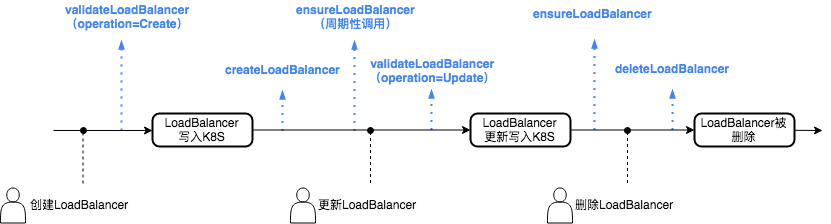

The diagram above was exported from draw.io. Its source (the exported page's mxGraphModel, read from the mxfile embedded in the PNG):
<mxGraphModel dx="918" dy="575" grid="1" gridSize="10" guides="1" tooltips="1" connect="1" arrows="1" fold="1" page="1" pageScale="1" pageWidth="1100" pageHeight="850" background="#ffffff" math="0" shadow="0">
  <root>
    <mxCell id="0" />
    <mxCell id="1" parent="0" />
    <mxCell id="8VmOzqUJmogO5Ty4PTz3-36" value="" style="endArrow=classic;html=1;" parent="1" edge="1" source="dyyo3kN7YFkpLHWcx84k-43">
      <mxGeometry width="50" height="50" relative="1" as="geometry">
        <mxPoint x="161" y="240" as="sourcePoint" />
        <mxPoint x="930" y="240" as="targetPoint" />
      </mxGeometry>
    </mxCell>
    <mxCell id="8VmOzqUJmogO5Ty4PTz3-37" value="" style="endArrow=oval;dashed=1;html=1;endFill=1;" parent="1" edge="1">
      <mxGeometry width="50" height="50" relative="1" as="geometry">
        <mxPoint x="190.5" y="293" as="sourcePoint" />
        <mxPoint x="190.5" y="240" as="targetPoint" />
      </mxGeometry>
    </mxCell>
    <mxCell id="8VmOzqUJmogO5Ty4PTz3-39" value="创建LoadBalancer" style="text;html=1;resizable=0;points=[];autosize=1;align=left;verticalAlign=top;spacingTop=-4;" parent="1" vertex="1">
      <mxGeometry x="136" y="305" width="110" height="20" as="geometry" />
    </mxCell>
    <mxCell id="dyyo3kN7YFkpLHWcx84k-1" value="" style="shape=actor;whiteSpace=wrap;html=1;" vertex="1" parent="1">
      <mxGeometry x="108" y="297.5" width="25" height="35" as="geometry" />
    </mxCell>
    <mxCell id="dyyo3kN7YFkpLHWcx84k-5" value="validateLoadBalancer&lt;br&gt;（operation=Create）&lt;br&gt;" style="text;html=1;resizable=0;points=[];autosize=1;align=center;verticalAlign=top;spacingTop=-4;fontColor=#4284F3;fontStyle=1;strokeColor=none;strokeWidth=1;perimeterSpacing=0;" vertex="1" parent="1">
      <mxGeometry x="170" y="110" width="130" height="30" as="geometry" />
    </mxCell>
    <mxCell id="dyyo3kN7YFkpLHWcx84k-10" value="" style="edgeStyle=orthogonalEdgeStyle;fontSize=12;html=1;endArrow=blockThin;endFill=1;rounded=0;strokeWidth=2;endSize=4;startSize=4;dashed=1;dashPattern=1 3;strokeColor=#4284F3;startArrow=none;startFill=0;" edge="1" parent="1">
      <mxGeometry width="100" relative="1" as="geometry">
        <mxPoint x="229" y="240" as="sourcePoint" />
        <mxPoint x="229" y="150" as="targetPoint" />
      </mxGeometry>
    </mxCell>
    <mxCell id="dyyo3kN7YFkpLHWcx84k-14" value="LoadBalancer&lt;br&gt;写入K8S&lt;br&gt;" style="rounded=1;whiteSpace=wrap;html=1;absoluteArcSize=1;arcSize=14;strokeWidth=2;fontColor=#000000;align=center;" vertex="1" parent="1">
      <mxGeometry x="260" y="223" width="100" height="33" as="geometry" />
    </mxCell>
    <mxCell id="dyyo3kN7YFkpLHWcx84k-15" value="" style="endArrow=classic;html=1;entryX=0;entryY=0.5;entryDx=0;entryDy=0;" edge="1" parent="1" target="dyyo3kN7YFkpLHWcx84k-14">
      <mxGeometry width="50" height="50" relative="1" as="geometry">
        <mxPoint x="161" y="240" as="sourcePoint" />
        <mxPoint x="751" y="240" as="targetPoint" />
      </mxGeometry>
    </mxCell>
    <mxCell id="dyyo3kN7YFkpLHWcx84k-16" value="" style="edgeStyle=orthogonalEdgeStyle;fontSize=12;html=1;endArrow=blockThin;endFill=1;rounded=0;strokeWidth=2;endSize=4;startSize=4;dashed=1;dashPattern=1 3;strokeColor=#4284F3;startArrow=none;startFill=0;" edge="1" parent="1">
      <mxGeometry width="100" relative="1" as="geometry">
        <mxPoint x="390" y="240.5" as="sourcePoint" />
        <mxPoint x="390" y="200" as="targetPoint" />
      </mxGeometry>
    </mxCell>
    <mxCell id="dyyo3kN7YFkpLHWcx84k-17" value="createLoadBalancer" style="text;html=1;resizable=0;points=[];autosize=1;align=center;verticalAlign=top;spacingTop=-4;fontColor=#4284F3;fontStyle=1" vertex="1" parent="1">
      <mxGeometry x="330" y="170" width="120" height="20" as="geometry" />
    </mxCell>
    <mxCell id="dyyo3kN7YFkpLHWcx84k-20" value="更新LoadBalancer" style="text;html=1;resizable=0;points=[];autosize=1;align=left;verticalAlign=top;spacingTop=-4;" vertex="1" parent="1">
      <mxGeometry x="423.5" y="305" width="110" height="20" as="geometry" />
    </mxCell>
    <mxCell id="dyyo3kN7YFkpLHWcx84k-21" value="" style="shape=actor;whiteSpace=wrap;html=1;" vertex="1" parent="1">
      <mxGeometry x="398" y="297.5" width="25" height="35" as="geometry" />
    </mxCell>
    <mxCell id="dyyo3kN7YFkpLHWcx84k-22" value="" style="endArrow=oval;dashed=1;html=1;endFill=1;" edge="1" parent="1">
      <mxGeometry width="50" height="50" relative="1" as="geometry">
        <mxPoint x="478" y="292.5" as="sourcePoint" />
        <mxPoint x="478" y="239.5" as="targetPoint" />
      </mxGeometry>
    </mxCell>
    <mxCell id="dyyo3kN7YFkpLHWcx84k-24" value="" style="edgeStyle=orthogonalEdgeStyle;fontSize=12;html=1;endArrow=blockThin;endFill=1;rounded=0;strokeWidth=2;endSize=4;startSize=4;dashed=1;dashPattern=1 3;strokeColor=#4284F3;" edge="1" parent="1">
      <mxGeometry width="100" relative="1" as="geometry">
        <mxPoint x="539" y="239.5" as="sourcePoint" />
        <mxPoint x="539" y="199" as="targetPoint" />
      </mxGeometry>
    </mxCell>
    <mxCell id="dyyo3kN7YFkpLHWcx84k-25" value="validateLoadBalancer&lt;br&gt;（operation=Update）&lt;br&gt;" style="text;html=1;resizable=0;points=[];autosize=1;align=center;verticalAlign=top;spacingTop=-4;fontColor=#4284F3;fontStyle=1" vertex="1" parent="1">
      <mxGeometry x="470" y="164" width="140" height="30" as="geometry" />
    </mxCell>
    <mxCell id="dyyo3kN7YFkpLHWcx84k-26" value="" style="edgeStyle=orthogonalEdgeStyle;fontSize=12;html=1;endArrow=blockThin;endFill=1;rounded=0;strokeWidth=2;endSize=4;startSize=4;dashed=1;dashPattern=1 3;strokeColor=#4284F3;" edge="1" parent="1">
      <mxGeometry width="100" relative="1" as="geometry">
        <mxPoint x="702" y="239.5" as="sourcePoint" />
        <mxPoint x="702" y="149" as="targetPoint" />
      </mxGeometry>
    </mxCell>
    <mxCell id="dyyo3kN7YFkpLHWcx84k-27" value="ensureLoadBalancer&lt;br&gt;" style="text;html=1;resizable=0;points=[];autosize=1;align=center;verticalAlign=top;spacingTop=-4;fontColor=#4284F3;fontStyle=1" vertex="1" parent="1">
      <mxGeometry x="635" y="114" width="130" height="20" as="geometry" />
    </mxCell>
    <mxCell id="dyyo3kN7YFkpLHWcx84k-28" value="" style="edgeStyle=orthogonalEdgeStyle;fontSize=12;html=1;endArrow=blockThin;endFill=1;rounded=0;strokeWidth=2;endSize=4;startSize=4;dashed=1;dashPattern=1 3;strokeColor=#4284F3;" edge="1" parent="1">
      <mxGeometry width="100" relative="1" as="geometry">
        <mxPoint x="462" y="240.5" as="sourcePoint" />
        <mxPoint x="462" y="150" as="targetPoint" />
      </mxGeometry>
    </mxCell>
    <mxCell id="dyyo3kN7YFkpLHWcx84k-29" value="ensureLoadBalancer&lt;br&gt;（周期性调用）&lt;br&gt;" style="text;html=1;resizable=0;points=[];autosize=1;align=center;verticalAlign=top;spacingTop=-4;fontColor=#4284F3;fontStyle=1" vertex="1" parent="1">
      <mxGeometry x="398" y="110" width="130" height="30" as="geometry" />
    </mxCell>
    <mxCell id="dyyo3kN7YFkpLHWcx84k-30" value="LoadBalancer&lt;br&gt;更新写入K8S&lt;br&gt;" style="rounded=1;whiteSpace=wrap;html=1;absoluteArcSize=1;arcSize=14;strokeWidth=2;fontColor=#000000;align=center;" vertex="1" parent="1">
      <mxGeometry x="578" y="223" width="100" height="33" as="geometry" />
    </mxCell>
    <mxCell id="dyyo3kN7YFkpLHWcx84k-31" value="" style="endArrow=classic;html=1;" edge="1" parent="1" source="dyyo3kN7YFkpLHWcx84k-14" target="dyyo3kN7YFkpLHWcx84k-30">
      <mxGeometry width="50" height="50" relative="1" as="geometry">
        <mxPoint x="360" y="239.54166666666663" as="sourcePoint" />
        <mxPoint x="910" y="240" as="targetPoint" />
      </mxGeometry>
    </mxCell>
    <mxCell id="dyyo3kN7YFkpLHWcx84k-36" value="删除LoadBalancer" style="text;html=1;resizable=0;points=[];autosize=1;align=left;verticalAlign=top;spacingTop=-4;" vertex="1" parent="1">
      <mxGeometry x="680.5" y="305" width="110" height="20" as="geometry" />
    </mxCell>
    <mxCell id="dyyo3kN7YFkpLHWcx84k-37" value="" style="shape=actor;whiteSpace=wrap;html=1;" vertex="1" parent="1">
      <mxGeometry x="655" y="297.5" width="25" height="35" as="geometry" />
    </mxCell>
    <mxCell id="dyyo3kN7YFkpLHWcx84k-38" value="" style="endArrow=oval;dashed=1;html=1;endFill=1;" edge="1" parent="1">
      <mxGeometry width="50" height="50" relative="1" as="geometry">
        <mxPoint x="735" y="292.5" as="sourcePoint" />
        <mxPoint x="735" y="239.5" as="targetPoint" />
      </mxGeometry>
    </mxCell>
    <mxCell id="dyyo3kN7YFkpLHWcx84k-41" value="" style="edgeStyle=orthogonalEdgeStyle;fontSize=12;html=1;endArrow=blockThin;endFill=1;rounded=0;strokeWidth=2;endSize=4;startSize=4;dashed=1;dashPattern=1 3;strokeColor=#4284F3;startArrow=none;startFill=0;" edge="1" parent="1">
      <mxGeometry width="100" relative="1" as="geometry">
        <mxPoint x="780" y="239.5" as="sourcePoint" />
        <mxPoint x="780" y="199" as="targetPoint" />
      </mxGeometry>
    </mxCell>
    <mxCell id="dyyo3kN7YFkpLHWcx84k-42" value="deleteLoadBalancer" style="text;html=1;resizable=0;points=[];autosize=1;align=center;verticalAlign=top;spacingTop=-4;fontColor=#4284F3;fontStyle=1" vertex="1" parent="1">
      <mxGeometry x="720" y="169" width="120" height="20" as="geometry" />
    </mxCell>
    <mxCell id="dyyo3kN7YFkpLHWcx84k-43" value="LoadBalancer被删除&lt;br&gt;" style="rounded=1;whiteSpace=wrap;html=1;absoluteArcSize=1;arcSize=14;strokeWidth=2;fontColor=#000000;align=center;" vertex="1" parent="1">
      <mxGeometry x="802" y="223" width="100" height="33" as="geometry" />
    </mxCell>
    <mxCell id="dyyo3kN7YFkpLHWcx84k-44" value="" style="endArrow=classic;html=1;" edge="1" parent="1" source="dyyo3kN7YFkpLHWcx84k-30" target="dyyo3kN7YFkpLHWcx84k-43">
      <mxGeometry width="50" height="50" relative="1" as="geometry">
        <mxPoint x="678" y="239.58865248226948" as="sourcePoint" />
        <mxPoint x="910" y="240" as="targetPoint" />
      </mxGeometry>
    </mxCell>
  </root>
</mxGraphModel>